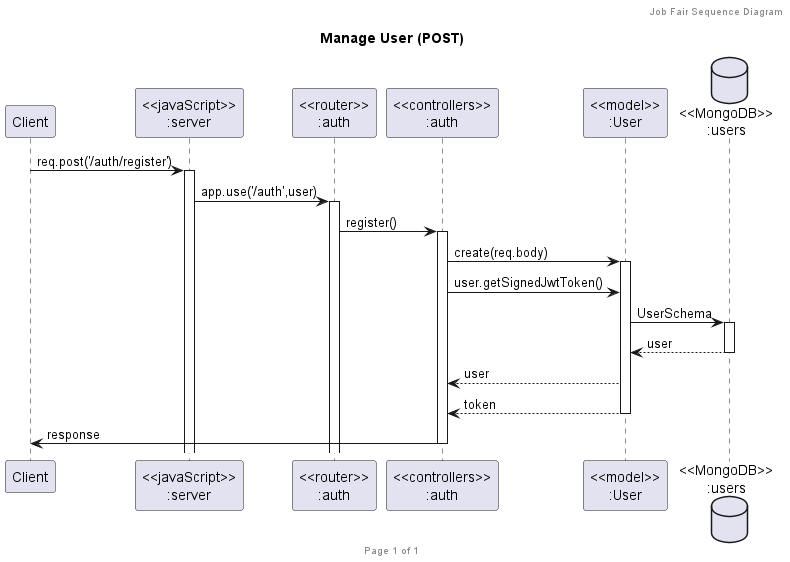

The diagram above was rendered by PlantUML. Its source (embedded in the PNG):
@startuml Manage User (POST)

header Job Fair Sequence Diagram
footer Page %page% of %lastpage%
title "Manage User (POST)"

participant "Client" as client
participant "<<javaScript>>\n:server" as server
participant "<<router>>\n:auth" as routerUser
participant "<<controllers>>\n:auth" as controllersUser
participant "<<model>>\n:User" as modelUser
database "<<MongoDB>>\n:users" as UserDatabase

client->server ++:req.post('/auth/register')
server->routerUser ++:app.use('/auth',user)
routerUser -> controllersUser ++:register()
controllersUser->modelUser ++:create(req.body)
controllersUser->modelUser :user.getSignedJwtToken()
modelUser ->UserDatabase ++: UserSchema
UserDatabase --> modelUser --:user
controllersUser <-- modelUser :user
controllersUser <-- modelUser --:token
controllersUser->client --:response

@enduml